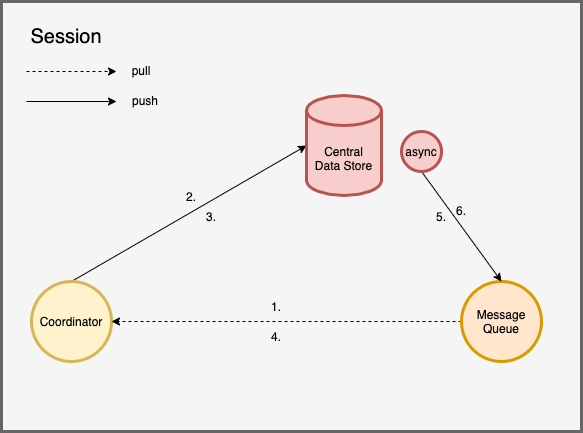

The diagram above was exported from draw.io. Its source (the exported page's mxGraphModel, read from the mxfile embedded in the PNG):
<mxGraphModel dx="1256" dy="892" grid="1" gridSize="10" guides="1" tooltips="1" connect="1" arrows="1" fold="1" page="1" pageScale="1" pageWidth="850" pageHeight="1100" math="0" shadow="0">
  <root>
    <mxCell id="Tz8sYcSa_VLOnJmmj1A3-0" />
    <mxCell id="Tz8sYcSa_VLOnJmmj1A3-1" parent="Tz8sYcSa_VLOnJmmj1A3-0" />
    <mxCell id="Tz8sYcSa_VLOnJmmj1A3-2" value="" style="rounded=0;whiteSpace=wrap;html=1;strokeWidth=3;fillColor=#f5f5f5;strokeColor=#666666;fontColor=#333333;" vertex="1" parent="Tz8sYcSa_VLOnJmmj1A3-1">
      <mxGeometry x="120" y="130" width="580" height="430" as="geometry" />
    </mxCell>
    <mxCell id="dcAq-q8nTGluZqOZV2Cv-6" style="rounded=0;orthogonalLoop=1;jettySize=auto;html=1;exitX=0.5;exitY=0;exitDx=0;exitDy=0;entryX=0;entryY=0.5;entryDx=0;entryDy=0;entryPerimeter=0;startArrow=none;startFill=0;" edge="1" parent="Tz8sYcSa_VLOnJmmj1A3-1" source="Tz8sYcSa_VLOnJmmj1A3-5" target="Ziag8ajHFd7bcwB7PTSF-0">
      <mxGeometry relative="1" as="geometry" />
    </mxCell>
    <mxCell id="Tz8sYcSa_VLOnJmmj1A3-5" value="Coordinator" style="ellipse;whiteSpace=wrap;html=1;aspect=fixed;strokeWidth=3;fillColor=#fff2cc;strokeColor=#d6b656;" vertex="1" parent="Tz8sYcSa_VLOnJmmj1A3-1">
      <mxGeometry x="150" y="410" width="80" height="80" as="geometry" />
    </mxCell>
    <mxCell id="dcAq-q8nTGluZqOZV2Cv-19" style="edgeStyle=none;rounded=0;orthogonalLoop=1;jettySize=auto;html=1;exitX=0;exitY=0.5;exitDx=0;exitDy=0;entryX=1;entryY=0.5;entryDx=0;entryDy=0;startArrow=none;startFill=0;dashed=1;" edge="1" parent="Tz8sYcSa_VLOnJmmj1A3-1" source="Tz8sYcSa_VLOnJmmj1A3-6" target="Tz8sYcSa_VLOnJmmj1A3-5">
      <mxGeometry relative="1" as="geometry" />
    </mxCell>
    <mxCell id="Tz8sYcSa_VLOnJmmj1A3-6" value="Message&lt;br&gt;Queue" style="ellipse;whiteSpace=wrap;html=1;aspect=fixed;strokeWidth=3;fillColor=#ffe6cc;strokeColor=#d79b00;" vertex="1" parent="Tz8sYcSa_VLOnJmmj1A3-1">
      <mxGeometry x="580" y="410" width="80" height="80" as="geometry" />
    </mxCell>
    <mxCell id="Tz8sYcSa_VLOnJmmj1A3-7" value="&lt;font style=&quot;font-size: 20px&quot;&gt;Session&lt;/font&gt;" style="text;html=1;strokeColor=none;fillColor=none;align=center;verticalAlign=middle;whiteSpace=wrap;rounded=0;" vertex="1" parent="Tz8sYcSa_VLOnJmmj1A3-1">
      <mxGeometry x="140" y="150" width="90" height="30" as="geometry" />
    </mxCell>
    <mxCell id="Tz8sYcSa_VLOnJmmj1A3-9" value="" style="group" vertex="1" connectable="0" parent="Tz8sYcSa_VLOnJmmj1A3-1">
      <mxGeometry x="145" y="184" width="159" height="60" as="geometry" />
    </mxCell>
    <mxCell id="Tz8sYcSa_VLOnJmmj1A3-10" style="edgeStyle=none;rounded=0;orthogonalLoop=1;jettySize=auto;html=1;entryX=0;entryY=0.5;entryDx=0;entryDy=0;dashed=1;startArrow=none;startFill=0;" edge="1" parent="Tz8sYcSa_VLOnJmmj1A3-9">
      <mxGeometry as="geometry">
        <mxPoint y="16" as="sourcePoint" />
        <mxPoint x="90" y="16" as="targetPoint" />
      </mxGeometry>
    </mxCell>
    <mxCell id="Tz8sYcSa_VLOnJmmj1A3-11" style="edgeStyle=none;rounded=0;orthogonalLoop=1;jettySize=auto;html=1;entryX=0;entryY=0.5;entryDx=0;entryDy=0;startArrow=none;startFill=0;" edge="1" parent="Tz8sYcSa_VLOnJmmj1A3-9">
      <mxGeometry as="geometry">
        <mxPoint y="46" as="sourcePoint" />
        <mxPoint x="90" y="46" as="targetPoint" />
      </mxGeometry>
    </mxCell>
    <mxCell id="Tz8sYcSa_VLOnJmmj1A3-12" value="pull" style="text;html=1;strokeColor=none;fillColor=none;align=center;verticalAlign=middle;whiteSpace=wrap;rounded=0;" vertex="1" parent="Tz8sYcSa_VLOnJmmj1A3-9">
      <mxGeometry x="75" width="80" height="30" as="geometry" />
    </mxCell>
    <mxCell id="Tz8sYcSa_VLOnJmmj1A3-13" value="push" style="text;html=1;strokeColor=none;fillColor=none;align=center;verticalAlign=middle;whiteSpace=wrap;rounded=0;" vertex="1" parent="Tz8sYcSa_VLOnJmmj1A3-9">
      <mxGeometry x="79" y="30" width="80" height="30" as="geometry" />
    </mxCell>
    <mxCell id="Tz8sYcSa_VLOnJmmj1A3-16" value="2." style="text;html=1;strokeColor=none;fillColor=none;align=center;verticalAlign=middle;whiteSpace=wrap;rounded=0;" vertex="1" parent="Tz8sYcSa_VLOnJmmj1A3-1">
      <mxGeometry x="280" y="310" width="60" height="30" as="geometry" />
    </mxCell>
    <mxCell id="Tz8sYcSa_VLOnJmmj1A3-17" value="3." style="text;html=1;strokeColor=none;fillColor=none;align=center;verticalAlign=middle;whiteSpace=wrap;rounded=0;" vertex="1" parent="Tz8sYcSa_VLOnJmmj1A3-1">
      <mxGeometry x="300" y="330" width="60" height="30" as="geometry" />
    </mxCell>
    <mxCell id="Ziag8ajHFd7bcwB7PTSF-0" value="Central&lt;br&gt;Data Store" style="shape=cylinder3;whiteSpace=wrap;html=1;boundedLbl=1;backgroundOutline=1;size=15;strokeWidth=3;fillColor=#f8cecc;strokeColor=#b85450;" vertex="1" parent="Tz8sYcSa_VLOnJmmj1A3-1">
      <mxGeometry x="425" y="224" width="75" height="100" as="geometry" />
    </mxCell>
    <mxCell id="dcAq-q8nTGluZqOZV2Cv-8" value="1." style="text;html=1;strokeColor=none;fillColor=none;align=center;verticalAlign=middle;whiteSpace=wrap;rounded=0;" vertex="1" parent="Tz8sYcSa_VLOnJmmj1A3-1">
      <mxGeometry x="365" y="420" width="60" height="30" as="geometry" />
    </mxCell>
    <mxCell id="dcAq-q8nTGluZqOZV2Cv-9" value="4." style="text;html=1;strokeColor=none;fillColor=none;align=center;verticalAlign=middle;whiteSpace=wrap;rounded=0;" vertex="1" parent="Tz8sYcSa_VLOnJmmj1A3-1">
      <mxGeometry x="365" y="450" width="60" height="30" as="geometry" />
    </mxCell>
    <mxCell id="dcAq-q8nTGluZqOZV2Cv-17" value="5." style="text;html=1;strokeColor=none;fillColor=none;align=center;verticalAlign=middle;whiteSpace=wrap;rounded=0;" vertex="1" parent="Tz8sYcSa_VLOnJmmj1A3-1">
      <mxGeometry x="530" y="330" width="60" height="30" as="geometry" />
    </mxCell>
    <mxCell id="dcAq-q8nTGluZqOZV2Cv-18" value="6." style="text;html=1;strokeColor=none;fillColor=none;align=center;verticalAlign=middle;whiteSpace=wrap;rounded=0;" vertex="1" parent="Tz8sYcSa_VLOnJmmj1A3-1">
      <mxGeometry x="550" y="324" width="60" height="30" as="geometry" />
    </mxCell>
    <mxCell id="dcAq-q8nTGluZqOZV2Cv-23" style="edgeStyle=none;rounded=0;orthogonalLoop=1;jettySize=auto;html=1;exitX=0.5;exitY=1;exitDx=0;exitDy=0;entryX=0.5;entryY=0;entryDx=0;entryDy=0;startArrow=none;startFill=0;" edge="1" parent="Tz8sYcSa_VLOnJmmj1A3-1" source="dcAq-q8nTGluZqOZV2Cv-22" target="Tz8sYcSa_VLOnJmmj1A3-6">
      <mxGeometry relative="1" as="geometry" />
    </mxCell>
    <mxCell id="dcAq-q8nTGluZqOZV2Cv-22" value="async" style="ellipse;whiteSpace=wrap;html=1;aspect=fixed;strokeWidth=3;fillColor=#f8cecc;strokeColor=#b85450;" vertex="1" parent="Tz8sYcSa_VLOnJmmj1A3-1">
      <mxGeometry x="520" y="260" width="40" height="40" as="geometry" />
    </mxCell>
  </root>
</mxGraphModel>